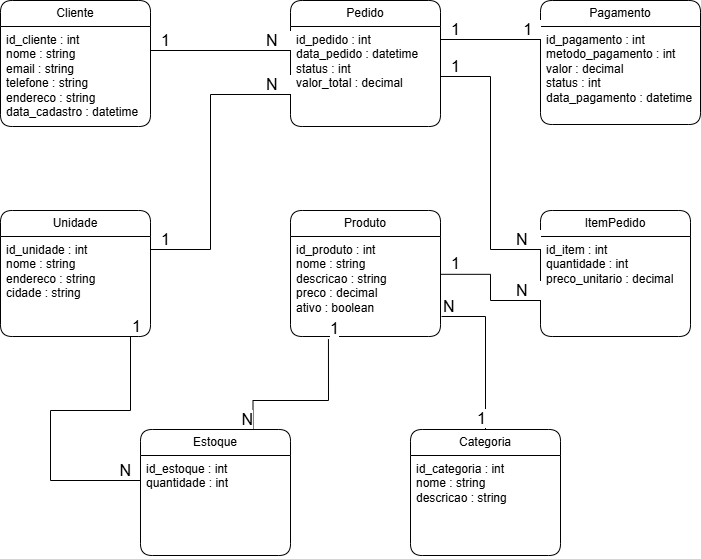

The diagram above was exported from draw.io. Its source (the exported page's mxGraphModel, read from the mxfile embedded in the PNG):
<mxGraphModel dx="1453" dy="732" grid="1" gridSize="10" guides="1" tooltips="1" connect="1" arrows="1" fold="1" page="1" pageScale="1" pageWidth="827" pageHeight="1169" math="0" shadow="0">
  <root>
    <mxCell id="0" />
    <mxCell id="1" parent="0" />
    <mxCell id="frms-dk0jqqgXyf5eEr7-1" parent="1" style="swimlane;fontStyle=0;childLayout=stackLayout;horizontal=1;startSize=26;horizontalStack=0;resizeParent=1;resizeParentMax=0;resizeLast=0;collapsible=1;marginBottom=0;whiteSpace=wrap;html=1;rounded=1;" value="&lt;span style=&quot;background-color: transparent; color: light-dark(rgb(0, 0, 0), rgb(255, 255, 255));&quot;&gt;Cliente&lt;/span&gt;" vertex="1">
      <mxGeometry height="126" width="150" x="80" y="80" as="geometry" />
    </mxCell>
    <mxCell id="frms-dk0jqqgXyf5eEr7-3" parent="frms-dk0jqqgXyf5eEr7-1" style="text;strokeColor=none;fillColor=none;align=left;verticalAlign=top;spacingLeft=4;spacingRight=4;overflow=hidden;rotatable=0;points=[[0,0.5],[1,0.5]];portConstraint=eastwest;whiteSpace=wrap;html=1;" value="id_cliente : int&lt;br&gt;nome : string&lt;br&gt;email : string&lt;br&gt;telefone : string&lt;br&gt;endereco : string&lt;br&gt;data_cadastro : datetime" vertex="1">
      <mxGeometry height="100" width="150" y="26" as="geometry" />
    </mxCell>
    <mxCell id="frms-dk0jqqgXyf5eEr7-7" parent="1" style="swimlane;fontStyle=0;childLayout=stackLayout;horizontal=1;startSize=26;horizontalStack=0;resizeParent=1;resizeParentMax=0;resizeLast=0;collapsible=1;marginBottom=0;whiteSpace=wrap;html=1;rounded=1;" value="&lt;span style=&quot;background-color: transparent; color: light-dark(rgb(0, 0, 0), rgb(255, 255, 255));&quot;&gt;Pedido&lt;/span&gt;" vertex="1">
      <mxGeometry height="126" width="150" x="370" y="80" as="geometry" />
    </mxCell>
    <mxCell id="frms-dk0jqqgXyf5eEr7-9" parent="frms-dk0jqqgXyf5eEr7-7" style="text;strokeColor=none;fillColor=none;align=left;verticalAlign=top;spacingLeft=4;spacingRight=4;overflow=hidden;rotatable=0;points=[[0,0.5],[1,0.5]];portConstraint=eastwest;whiteSpace=wrap;html=1;" value="id_pedido : int&lt;br&gt;data_pedido : datetime&lt;br&gt;status : int&lt;br&gt;valor_total : decimal" vertex="1">
      <mxGeometry height="100" width="150" y="26" as="geometry" />
    </mxCell>
    <mxCell id="frms-dk0jqqgXyf5eEr7-11" parent="1" style="swimlane;fontStyle=0;childLayout=stackLayout;horizontal=1;startSize=26;horizontalStack=0;resizeParent=1;resizeParentMax=0;resizeLast=0;collapsible=1;marginBottom=0;whiteSpace=wrap;html=1;rounded=1;" value="&lt;span style=&quot;background-color: transparent; color: light-dark(rgb(0, 0, 0), rgb(255, 255, 255));&quot;&gt;Produto&lt;/span&gt;" vertex="1">
      <mxGeometry height="126" width="150" x="370" y="290" as="geometry" />
    </mxCell>
    <mxCell id="frms-dk0jqqgXyf5eEr7-13" parent="frms-dk0jqqgXyf5eEr7-11" style="text;strokeColor=none;fillColor=none;align=left;verticalAlign=top;spacingLeft=4;spacingRight=4;overflow=hidden;rotatable=0;points=[[0,0.5],[1,0.5]];portConstraint=eastwest;whiteSpace=wrap;html=1;" value="id_produto : int&lt;br&gt;nome : string&lt;br&gt;descricao : string&lt;br&gt;preco : decimal&lt;br&gt;ativo : boolean" vertex="1">
      <mxGeometry height="100" width="150" y="26" as="geometry" />
    </mxCell>
    <mxCell id="frms-dk0jqqgXyf5eEr7-14" parent="1" style="swimlane;fontStyle=0;childLayout=stackLayout;horizontal=1;startSize=26;horizontalStack=0;resizeParent=1;resizeParentMax=0;resizeLast=0;collapsible=1;marginBottom=0;whiteSpace=wrap;html=1;rounded=1;" value="&lt;span style=&quot;background-color: transparent; color: light-dark(rgb(0, 0, 0), rgb(255, 255, 255));&quot;&gt;ItemPedido&lt;/span&gt;" vertex="1">
      <mxGeometry height="126" width="150" x="620" y="290" as="geometry" />
    </mxCell>
    <mxCell id="frms-dk0jqqgXyf5eEr7-16" parent="frms-dk0jqqgXyf5eEr7-14" style="text;strokeColor=none;fillColor=none;align=left;verticalAlign=top;spacingLeft=4;spacingRight=4;overflow=hidden;rotatable=0;points=[[0,0.5],[1,0.5]];portConstraint=eastwest;whiteSpace=wrap;html=1;" value="id_item : int&lt;br&gt;quantidade : int&lt;br&gt;preco_unitario : decimal" vertex="1">
      <mxGeometry height="100" width="150" y="26" as="geometry" />
    </mxCell>
    <mxCell id="frms-dk0jqqgXyf5eEr7-17" parent="1" style="swimlane;fontStyle=0;childLayout=stackLayout;horizontal=1;startSize=26;horizontalStack=0;resizeParent=1;resizeParentMax=0;resizeLast=0;collapsible=1;marginBottom=0;whiteSpace=wrap;html=1;rounded=1;" value="&lt;span style=&quot;background-color: transparent; color: light-dark(rgb(0, 0, 0), rgb(255, 255, 255));&quot;&gt;Pagamento&lt;/span&gt;" vertex="1">
      <mxGeometry height="124" width="160" x="620" y="80" as="geometry" />
    </mxCell>
    <mxCell id="frms-dk0jqqgXyf5eEr7-19" parent="frms-dk0jqqgXyf5eEr7-17" style="text;strokeColor=none;fillColor=none;align=left;verticalAlign=top;spacingLeft=4;spacingRight=4;overflow=hidden;rotatable=0;points=[[0,0.5],[1,0.5]];portConstraint=eastwest;whiteSpace=wrap;html=1;" value="id_pagamento : int&lt;br&gt;metodo_pagamento : int&lt;br&gt;valor : decimal&lt;br&gt;status : int&lt;br&gt;data_pagamento : datetime" vertex="1">
      <mxGeometry height="98" width="160" y="26" as="geometry" />
    </mxCell>
    <mxCell id="frms-dk0jqqgXyf5eEr7-20" parent="1" style="swimlane;fontStyle=0;childLayout=stackLayout;horizontal=1;startSize=26;horizontalStack=0;resizeParent=1;resizeParentMax=0;resizeLast=0;collapsible=1;marginBottom=0;whiteSpace=wrap;html=1;rounded=1;" value="&lt;span style=&quot;background-color: transparent; color: light-dark(rgb(0, 0, 0), rgb(255, 255, 255));&quot;&gt;Categoria&lt;/span&gt;" vertex="1">
      <mxGeometry height="126" width="150" x="490" y="509" as="geometry" />
    </mxCell>
    <mxCell id="frms-dk0jqqgXyf5eEr7-22" parent="frms-dk0jqqgXyf5eEr7-20" style="text;strokeColor=none;fillColor=none;align=left;verticalAlign=top;spacingLeft=4;spacingRight=4;overflow=hidden;rotatable=0;points=[[0,0.5],[1,0.5]];portConstraint=eastwest;whiteSpace=wrap;html=1;" value="id_categoria : int&lt;br&gt;nome : string&lt;br&gt;descricao : string" vertex="1">
      <mxGeometry height="100" width="150" y="26" as="geometry" />
    </mxCell>
    <mxCell id="frms-dk0jqqgXyf5eEr7-23" parent="1" style="swimlane;fontStyle=0;childLayout=stackLayout;horizontal=1;startSize=26;horizontalStack=0;resizeParent=1;resizeParentMax=0;resizeLast=0;collapsible=1;marginBottom=0;whiteSpace=wrap;html=1;rounded=1;" value="&lt;span style=&quot;background-color: transparent; color: light-dark(rgb(0, 0, 0), rgb(255, 255, 255));&quot;&gt;Unidade&lt;/span&gt;" vertex="1">
      <mxGeometry height="126" width="150" x="80" y="290" as="geometry" />
    </mxCell>
    <mxCell id="frms-dk0jqqgXyf5eEr7-25" parent="frms-dk0jqqgXyf5eEr7-23" style="text;strokeColor=none;fillColor=none;align=left;verticalAlign=top;spacingLeft=4;spacingRight=4;overflow=hidden;rotatable=0;points=[[0,0.5],[1,0.5]];portConstraint=eastwest;whiteSpace=wrap;html=1;" value="id_unidade : int&lt;br&gt;nome : string&lt;br&gt;endereco : string&lt;br&gt;cidade : string" vertex="1">
      <mxGeometry height="100" width="150" y="26" as="geometry" />
    </mxCell>
    <mxCell id="frms-dk0jqqgXyf5eEr7-26" parent="1" style="swimlane;fontStyle=0;childLayout=stackLayout;horizontal=1;startSize=26;horizontalStack=0;resizeParent=1;resizeParentMax=0;resizeLast=0;collapsible=1;marginBottom=0;whiteSpace=wrap;html=1;rounded=1;" value="&lt;span style=&quot;background-color: transparent; color: light-dark(rgb(0, 0, 0), rgb(255, 255, 255));&quot;&gt;Estoque&lt;/span&gt;" vertex="1">
      <mxGeometry height="126" width="150" x="220" y="509" as="geometry" />
    </mxCell>
    <mxCell id="frms-dk0jqqgXyf5eEr7-28" parent="frms-dk0jqqgXyf5eEr7-26" style="text;strokeColor=none;fillColor=none;align=left;verticalAlign=top;spacingLeft=4;spacingRight=4;overflow=hidden;rotatable=0;points=[[0,0.5],[1,0.5]];portConstraint=eastwest;whiteSpace=wrap;html=1;" value="id_estoque : int&lt;br&gt;quantidade : int" vertex="1">
      <mxGeometry height="100" width="150" y="26" as="geometry" />
    </mxCell>
    <mxCell id="frms-dk0jqqgXyf5eEr7-35" edge="1" parent="1" style="endArrow=none;html=1;edgeStyle=orthogonalEdgeStyle;rounded=0;" value="">
      <mxGeometry relative="1" as="geometry">
        <mxPoint x="230" y="130" as="sourcePoint" />
        <mxPoint x="370" y="130" as="targetPoint" />
      </mxGeometry>
    </mxCell>
    <mxCell id="frms-dk0jqqgXyf5eEr7-36" connectable="0" parent="frms-dk0jqqgXyf5eEr7-35" style="edgeLabel;resizable=0;html=1;align=left;verticalAlign=bottom;" value="&lt;font style=&quot;font-size: 16px;&quot;&gt;&amp;nbsp; 1&lt;/font&gt;" vertex="1">
      <mxGeometry relative="1" x="-1" as="geometry" />
    </mxCell>
    <mxCell id="frms-dk0jqqgXyf5eEr7-37" connectable="0" parent="frms-dk0jqqgXyf5eEr7-35" style="edgeLabel;resizable=0;html=1;align=right;verticalAlign=bottom;" value="&lt;font style=&quot;font-size: 16px;&quot;&gt;N&amp;nbsp; &amp;nbsp;&lt;/font&gt;" vertex="1">
      <mxGeometry relative="1" x="1" as="geometry" />
    </mxCell>
    <mxCell id="frms-dk0jqqgXyf5eEr7-38" edge="1" parent="1" source="frms-dk0jqqgXyf5eEr7-9" style="endArrow=none;html=1;edgeStyle=orthogonalEdgeStyle;rounded=0;exitX=1;exitY=0.5;exitDx=0;exitDy=0;entryX=0;entryY=0.5;entryDx=0;entryDy=0;" value="">
      <mxGeometry relative="1" as="geometry">
        <Array as="points">
          <mxPoint x="570" y="156" />
          <mxPoint x="570" y="329" />
        </Array>
        <mxPoint x="550" y="270" as="sourcePoint" />
        <mxPoint x="619.9999999999998" y="329" as="targetPoint" />
      </mxGeometry>
    </mxCell>
    <mxCell id="frms-dk0jqqgXyf5eEr7-39" connectable="0" parent="frms-dk0jqqgXyf5eEr7-38" style="edgeLabel;resizable=0;html=1;align=left;verticalAlign=bottom;" value="&lt;font style=&quot;font-size: 16px;&quot;&gt;&amp;nbsp; 1&lt;/font&gt;" vertex="1">
      <mxGeometry relative="1" x="-1" as="geometry" />
    </mxCell>
    <mxCell id="frms-dk0jqqgXyf5eEr7-40" connectable="0" parent="frms-dk0jqqgXyf5eEr7-38" style="edgeLabel;resizable=0;html=1;align=right;verticalAlign=bottom;" value="&lt;font style=&quot;font-size: 16px;&quot;&gt;N&amp;nbsp; &amp;nbsp;&lt;/font&gt;" vertex="1">
      <mxGeometry relative="1" x="1" as="geometry" />
    </mxCell>
    <mxCell id="frms-dk0jqqgXyf5eEr7-44" edge="1" parent="1" source="frms-dk0jqqgXyf5eEr7-13" style="endArrow=none;html=1;edgeStyle=orthogonalEdgeStyle;rounded=0;exitX=0.998;exitY=0.378;exitDx=0;exitDy=0;exitPerimeter=0;" value="">
      <mxGeometry relative="1" as="geometry">
        <mxPoint x="550" y="380" as="sourcePoint" />
        <mxPoint x="620" y="380" as="targetPoint" />
      </mxGeometry>
    </mxCell>
    <mxCell id="frms-dk0jqqgXyf5eEr7-45" connectable="0" parent="frms-dk0jqqgXyf5eEr7-44" style="edgeLabel;resizable=0;html=1;align=left;verticalAlign=bottom;" value="&lt;font style=&quot;font-size: 16px;&quot;&gt;&amp;nbsp; 1&lt;/font&gt;" vertex="1">
      <mxGeometry relative="1" x="-1" as="geometry" />
    </mxCell>
    <mxCell id="frms-dk0jqqgXyf5eEr7-46" connectable="0" parent="frms-dk0jqqgXyf5eEr7-44" style="edgeLabel;resizable=0;html=1;align=right;verticalAlign=bottom;" value="&lt;font style=&quot;font-size: 16px;&quot;&gt;N&amp;nbsp; &amp;nbsp;&lt;/font&gt;" vertex="1">
      <mxGeometry relative="1" x="1" as="geometry" />
    </mxCell>
    <mxCell id="frms-dk0jqqgXyf5eEr7-47" edge="1" parent="1" style="endArrow=none;html=1;edgeStyle=orthogonalEdgeStyle;rounded=0;exitX=1;exitY=0.5;exitDx=0;exitDy=0;entryX=0;entryY=0.5;entryDx=0;entryDy=0;" value="">
      <mxGeometry relative="1" as="geometry">
        <mxPoint x="519.9999999999998" y="119.00000000000011" as="sourcePoint" />
        <mxPoint x="619.9999999999998" y="119.00000000000011" as="targetPoint" />
      </mxGeometry>
    </mxCell>
    <mxCell id="frms-dk0jqqgXyf5eEr7-48" connectable="0" parent="frms-dk0jqqgXyf5eEr7-47" style="edgeLabel;resizable=0;html=1;align=left;verticalAlign=bottom;" value="&lt;font style=&quot;font-size: 16px;&quot;&gt;&amp;nbsp; 1&lt;/font&gt;" vertex="1">
      <mxGeometry relative="1" x="-1" as="geometry" />
    </mxCell>
    <mxCell id="frms-dk0jqqgXyf5eEr7-49" connectable="0" parent="frms-dk0jqqgXyf5eEr7-47" style="edgeLabel;resizable=0;html=1;align=right;verticalAlign=bottom;" value="&lt;font style=&quot;font-size: 16px;&quot;&gt;1&amp;nbsp;&amp;nbsp;&lt;/font&gt;" vertex="1">
      <mxGeometry relative="1" x="1" as="geometry" />
    </mxCell>
    <mxCell id="frms-dk0jqqgXyf5eEr7-54" edge="1" parent="1" source="frms-dk0jqqgXyf5eEr7-13" style="endArrow=none;html=1;edgeStyle=orthogonalEdgeStyle;rounded=0;exitX=1.007;exitY=0.8;exitDx=0;exitDy=0;exitPerimeter=0;entryX=0.5;entryY=0;entryDx=0;entryDy=0;" target="frms-dk0jqqgXyf5eEr7-20" value="">
      <mxGeometry relative="1" as="geometry">
        <mxPoint x="510" y="510" as="sourcePoint" />
        <mxPoint x="670" y="510" as="targetPoint" />
      </mxGeometry>
    </mxCell>
    <mxCell id="frms-dk0jqqgXyf5eEr7-55" connectable="0" parent="frms-dk0jqqgXyf5eEr7-54" style="edgeLabel;resizable=0;html=1;align=left;verticalAlign=bottom;" value="&lt;font style=&quot;font-size: 16px;&quot;&gt;N&lt;/font&gt;" vertex="1">
      <mxGeometry relative="1" x="-1" as="geometry" />
    </mxCell>
    <mxCell id="frms-dk0jqqgXyf5eEr7-56" connectable="0" parent="frms-dk0jqqgXyf5eEr7-54" style="edgeLabel;resizable=0;html=1;align=right;verticalAlign=bottom;" value="&lt;font style=&quot;font-size: 16px;&quot;&gt;1&lt;/font&gt;" vertex="1">
      <mxGeometry relative="1" x="1" as="geometry" />
    </mxCell>
    <mxCell id="frms-dk0jqqgXyf5eEr7-57" edge="1" parent="1" source="frms-dk0jqqgXyf5eEr7-13" style="endArrow=none;html=1;edgeStyle=orthogonalEdgeStyle;rounded=0;exitX=0.253;exitY=1.026;exitDx=0;exitDy=0;exitPerimeter=0;entryX=0.75;entryY=0;entryDx=0;entryDy=0;" target="frms-dk0jqqgXyf5eEr7-26" value="">
      <mxGeometry relative="1" as="geometry">
        <Array as="points">
          <mxPoint x="408" y="480" />
          <mxPoint x="333" y="480" />
        </Array>
        <mxPoint x="360" y="470" as="sourcePoint" />
        <mxPoint x="404" y="557" as="targetPoint" />
      </mxGeometry>
    </mxCell>
    <mxCell id="frms-dk0jqqgXyf5eEr7-58" connectable="0" parent="frms-dk0jqqgXyf5eEr7-57" style="edgeLabel;resizable=0;html=1;align=left;verticalAlign=bottom;" value="&lt;font style=&quot;font-size: 16px;&quot;&gt;1&lt;/font&gt;" vertex="1">
      <mxGeometry relative="1" x="-1" as="geometry" />
    </mxCell>
    <mxCell id="frms-dk0jqqgXyf5eEr7-59" connectable="0" parent="frms-dk0jqqgXyf5eEr7-57" style="edgeLabel;resizable=0;html=1;align=right;verticalAlign=bottom;" value="&lt;font style=&quot;font-size: 16px;&quot;&gt;N&lt;/font&gt;" vertex="1">
      <mxGeometry relative="1" x="1" as="geometry" />
    </mxCell>
    <mxCell id="frms-dk0jqqgXyf5eEr7-66" edge="1" parent="1" style="endArrow=none;html=1;edgeStyle=orthogonalEdgeStyle;rounded=0;exitX=1;exitY=0.5;exitDx=0;exitDy=0;entryX=0;entryY=0.68;entryDx=0;entryDy=0;entryPerimeter=0;" target="frms-dk0jqqgXyf5eEr7-9" value="">
      <mxGeometry relative="1" as="geometry">
        <Array as="points">
          <mxPoint x="290" y="329" />
          <mxPoint x="290" y="174" />
        </Array>
        <mxPoint x="229.99999999999977" y="329" as="sourcePoint" />
        <mxPoint x="320" y="200" as="targetPoint" />
      </mxGeometry>
    </mxCell>
    <mxCell id="frms-dk0jqqgXyf5eEr7-67" connectable="0" parent="frms-dk0jqqgXyf5eEr7-66" style="edgeLabel;resizable=0;html=1;align=left;verticalAlign=bottom;" value="&lt;font style=&quot;font-size: 16px;&quot;&gt;&amp;nbsp; 1&lt;/font&gt;" vertex="1">
      <mxGeometry relative="1" x="-1" as="geometry" />
    </mxCell>
    <mxCell id="frms-dk0jqqgXyf5eEr7-68" connectable="0" parent="frms-dk0jqqgXyf5eEr7-66" style="edgeLabel;resizable=0;html=1;align=right;verticalAlign=bottom;" value="&lt;font style=&quot;font-size: 16px;&quot;&gt;N&amp;nbsp; &amp;nbsp;&lt;/font&gt;" vertex="1">
      <mxGeometry relative="1" x="1" as="geometry" />
    </mxCell>
    <mxCell id="frms-dk0jqqgXyf5eEr7-60" edge="1" parent="1" source="frms-dk0jqqgXyf5eEr7-25" style="endArrow=none;html=1;edgeStyle=orthogonalEdgeStyle;rounded=0;" value="">
      <mxGeometry relative="1" as="geometry">
        <Array as="points">
          <mxPoint x="210" y="490" />
          <mxPoint x="130" y="490" />
          <mxPoint x="130" y="560" />
        </Array>
        <mxPoint x="205" y="510" as="sourcePoint" />
        <mxPoint x="220" y="560" as="targetPoint" />
      </mxGeometry>
    </mxCell>
    <mxCell id="frms-dk0jqqgXyf5eEr7-61" connectable="0" parent="frms-dk0jqqgXyf5eEr7-60" style="edgeLabel;resizable=0;html=1;align=left;verticalAlign=bottom;" value="&lt;font style=&quot;font-size: 16px;&quot;&gt;1&lt;/font&gt;" vertex="1">
      <mxGeometry relative="1" x="-1" as="geometry" />
    </mxCell>
    <mxCell id="frms-dk0jqqgXyf5eEr7-62" connectable="0" parent="frms-dk0jqqgXyf5eEr7-60" style="edgeLabel;resizable=0;html=1;align=right;verticalAlign=bottom;" value="&lt;font style=&quot;font-size: 16px;&quot;&gt;N&amp;nbsp;&amp;nbsp;&lt;/font&gt;" vertex="1">
      <mxGeometry relative="1" x="1" as="geometry" />
    </mxCell>
  </root>
</mxGraphModel>